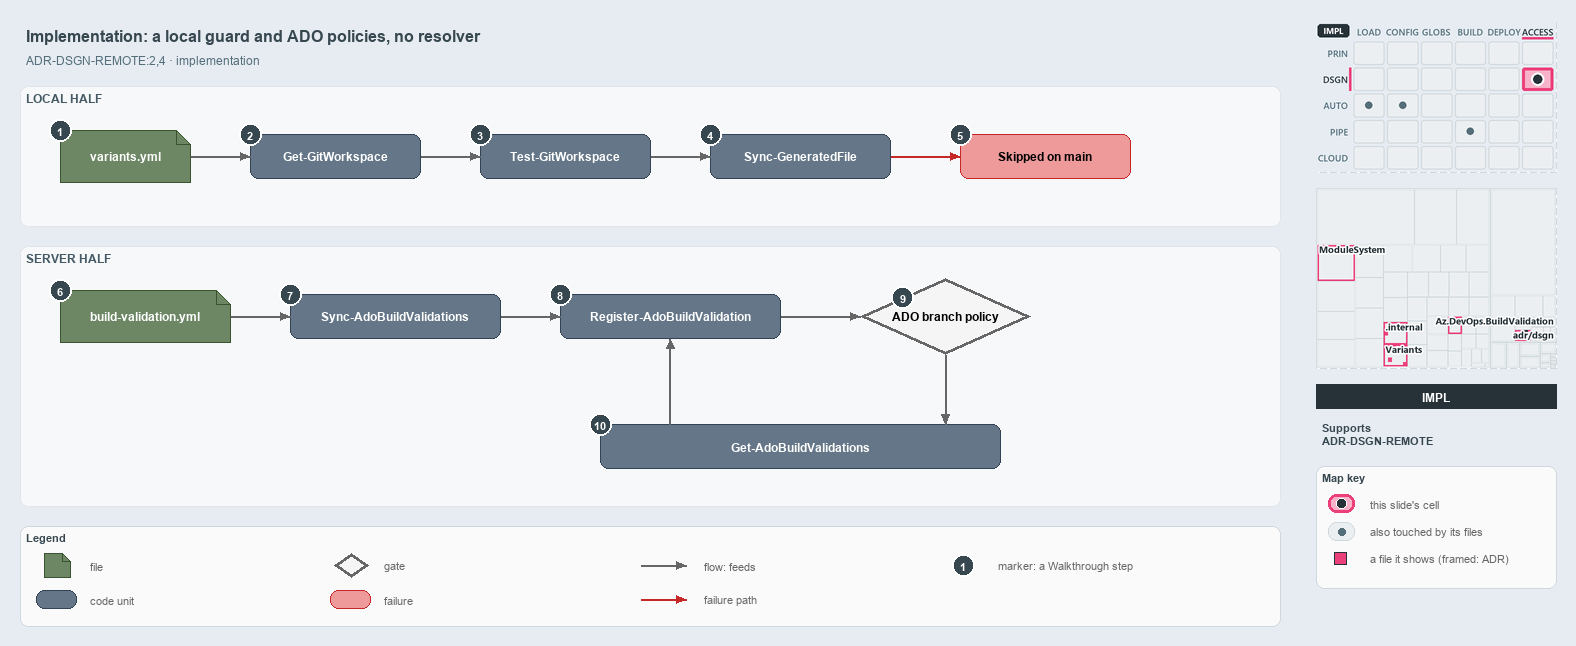

The diagram above was exported from draw.io. Its source (the exported page's mxGraphModel, read from the mxfile embedded in the PNG):
<mxGraphModel dx="1024" dy="768" grid="0" gridSize="10" guides="1" tooltips="1" connect="1" arrows="1" fold="1" page="1" pageScale="1" pageWidth="1572" pageHeight="640" background="#E6ECF2" math="0" shadow="0">
  <root>
    <mxCell id="0" />
    <mxCell id="1" parent="0" />
    <mxCell id="title" value="Implementation: a local guard and ADO policies, no resolver" style="text;html=1;align=left;verticalAlign=middle;fontSize=16;fontStyle=1;fontColor=#37474F;" vertex="1" parent="1">
      <mxGeometry x="20" y="14" width="1260" height="30" as="geometry" />
    </mxCell>
    <mxCell id="subtitle" value="ADR-DSGN-REMOTE:2,4 &amp;#183; implementation" style="text;html=1;align=left;verticalAlign=middle;fontSize=12;fontColor=#546E7A;" vertex="1" parent="1">
      <mxGeometry x="20" y="44" width="1240" height="20" as="geometry" />
    </mxCell>
    <mxCell id="band-local" value="LOCAL HALF" style="rounded=1;html=1;arcSize=3;fillColor=#F6F8FA;strokeColor=#E1E4E8;verticalAlign=top;align=left;spacingLeft=8;fontStyle=1;fontSize=12;fontColor=#455A64;" vertex="1" parent="1">
      <mxGeometry x="20" y="80" width="1260" height="140" as="geometry" />
    </mxCell>
    <mxCell id="band-server" value="SERVER HALF" style="rounded=1;html=1;arcSize=3;fillColor=#F6F8FA;strokeColor=#E1E4E8;verticalAlign=top;align=left;spacingLeft=8;fontStyle=1;fontSize=12;fontColor=#455A64;" vertex="1" parent="1">
      <mxGeometry x="20" y="240" width="1260" height="260" as="geometry" />
    </mxCell>
    <mxCell id="variants" value="&lt;b&gt;variants.yml&lt;/b&gt;" style="shape=note;size=14;whiteSpace=wrap;html=1;fillColor=#6d8764;strokeColor=#3a5431;fontSize=12;fontColor=#FFFFFF;" vertex="1" parent="1">
      <mxGeometry x="60" y="124" width="130" height="52" as="geometry" />
    </mxCell>
    <mxCell id="getgw" value="&lt;b&gt;Get-GitWorkspace&lt;/b&gt;" style="rounded=1;whiteSpace=wrap;html=1;arcSize=20;fillColor=#647687;strokeColor=#314354;fontSize=12;fontColor=#FFFFFF;" vertex="1" parent="1">
      <mxGeometry x="250" y="128" width="170" height="44" as="geometry" />
    </mxCell>
    <mxCell id="testgw" value="&lt;b&gt;Test-GitWorkspace&lt;/b&gt;" style="rounded=1;whiteSpace=wrap;html=1;arcSize=20;fillColor=#647687;strokeColor=#314354;fontSize=12;fontColor=#FFFFFF;" vertex="1" parent="1">
      <mxGeometry x="480" y="128" width="170" height="44" as="geometry" />
    </mxCell>
    <mxCell id="syncgf" value="&lt;b&gt;Sync-GeneratedFile&lt;/b&gt;" style="rounded=1;whiteSpace=wrap;html=1;arcSize=20;fillColor=#647687;strokeColor=#314354;fontSize=12;fontColor=#FFFFFF;" vertex="1" parent="1">
      <mxGeometry x="710" y="128" width="180" height="44" as="geometry" />
    </mxCell>
    <mxCell id="skipped" value="&lt;b&gt;Skipped on main&lt;/b&gt;" style="rounded=1;whiteSpace=wrap;html=1;arcSize=20;fillColor=#EF9A9A;strokeColor=#C62828;fontSize=12;" vertex="1" parent="1">
      <mxGeometry x="960" y="128" width="170" height="44" as="geometry" />
    </mxCell>
    <mxCell id="bv" value="&lt;b&gt;build-validation.yml&lt;/b&gt;" style="shape=note;size=14;whiteSpace=wrap;html=1;fillColor=#6d8764;strokeColor=#3a5431;fontSize=12;fontColor=#FFFFFF;" vertex="1" parent="1">
      <mxGeometry x="60" y="284" width="170" height="52" as="geometry" />
    </mxCell>
    <mxCell id="syncado" value="&lt;b&gt;Sync-AdoBuildValidations&lt;/b&gt;" style="rounded=1;whiteSpace=wrap;html=1;arcSize=20;fillColor=#647687;strokeColor=#314354;fontSize=12;fontColor=#FFFFFF;" vertex="1" parent="1">
      <mxGeometry x="290" y="288" width="210" height="44" as="geometry" />
    </mxCell>
    <mxCell id="register" value="&lt;b&gt;Register-AdoBuildValidation&lt;/b&gt;" style="rounded=1;whiteSpace=wrap;html=1;arcSize=20;fillColor=#647687;strokeColor=#314354;fontSize=12;fontColor=#FFFFFF;" vertex="1" parent="1">
      <mxGeometry x="560" y="288" width="220" height="44" as="geometry" />
    </mxCell>
    <mxCell id="policy" value="&lt;b&gt;ADO branch policy&lt;/b&gt;" style="rhombus;whiteSpace=wrap;html=1;fillColor=#f5f5f5;strokeColor=#666666;strokeWidth=3;fontSize=12;" vertex="1" parent="1">
      <mxGeometry x="860" y="272" width="170" height="76" as="geometry" />
    </mxCell>
    <mxCell id="getado" value="&lt;b&gt;Get-AdoBuildValidations&lt;/b&gt;" style="rounded=1;whiteSpace=wrap;html=1;arcSize=20;fillColor=#647687;strokeColor=#314354;fontSize=12;fontColor=#FFFFFF;" vertex="1" parent="1">
      <mxGeometry x="600" y="418" width="400" height="44" as="geometry" />
    </mxCell>
    <mxCell id="p-edge-variants-getgw-a" value="" style="text;html=1;strokeColor=none;fillColor=none;" vertex="1" parent="1">
      <mxGeometry x="190" y="150" width="1" height="1" as="geometry" />
    </mxCell>
    <mxCell id="p-edge-variants-getgw-b" value="" style="text;html=1;strokeColor=none;fillColor=none;" vertex="1" parent="1">
      <mxGeometry x="250" y="150" width="1" height="1" as="geometry" />
    </mxCell>
    <mxCell id="edge-variants-getgw" value="" style="edgeStyle=orthogonalEdgeStyle;rounded=1;html=1;fontSize=10;endArrow=block;strokeColor=#666666;" edge="1" parent="1" source="p-edge-variants-getgw-a" target="p-edge-variants-getgw-b">
      <mxGeometry relative="1" as="geometry" />
    </mxCell>
    <mxCell id="p-edge-getgw-testgw-a" value="" style="text;html=1;strokeColor=none;fillColor=none;" vertex="1" parent="1">
      <mxGeometry x="420" y="150" width="1" height="1" as="geometry" />
    </mxCell>
    <mxCell id="p-edge-getgw-testgw-b" value="" style="text;html=1;strokeColor=none;fillColor=none;" vertex="1" parent="1">
      <mxGeometry x="480" y="150" width="1" height="1" as="geometry" />
    </mxCell>
    <mxCell id="edge-getgw-testgw" value="" style="edgeStyle=orthogonalEdgeStyle;rounded=1;html=1;fontSize=10;endArrow=block;strokeColor=#666666;" edge="1" parent="1" source="p-edge-getgw-testgw-a" target="p-edge-getgw-testgw-b">
      <mxGeometry relative="1" as="geometry" />
    </mxCell>
    <mxCell id="p-edge-testgw-syncgf-a" value="" style="text;html=1;strokeColor=none;fillColor=none;" vertex="1" parent="1">
      <mxGeometry x="650" y="150" width="1" height="1" as="geometry" />
    </mxCell>
    <mxCell id="p-edge-testgw-syncgf-b" value="" style="text;html=1;strokeColor=none;fillColor=none;" vertex="1" parent="1">
      <mxGeometry x="710" y="150" width="1" height="1" as="geometry" />
    </mxCell>
    <mxCell id="edge-testgw-syncgf" value="" style="edgeStyle=orthogonalEdgeStyle;rounded=1;html=1;fontSize=10;endArrow=block;strokeColor=#666666;" edge="1" parent="1" source="p-edge-testgw-syncgf-a" target="p-edge-testgw-syncgf-b">
      <mxGeometry relative="1" as="geometry" />
    </mxCell>
    <mxCell id="p-edge-syncgf-skipped-a" value="" style="text;html=1;strokeColor=none;fillColor=none;" vertex="1" parent="1">
      <mxGeometry x="890" y="150" width="1" height="1" as="geometry" />
    </mxCell>
    <mxCell id="p-edge-syncgf-skipped-b" value="" style="text;html=1;strokeColor=none;fillColor=none;" vertex="1" parent="1">
      <mxGeometry x="960" y="150" width="1" height="1" as="geometry" />
    </mxCell>
    <mxCell id="edge-syncgf-skipped" value="" style="edgeStyle=orthogonalEdgeStyle;rounded=1;html=1;fontSize=10;endArrow=block;strokeColor=#C62828;" edge="1" parent="1" source="p-edge-syncgf-skipped-a" target="p-edge-syncgf-skipped-b">
      <mxGeometry relative="1" as="geometry" />
    </mxCell>
    <mxCell id="p-edge-bv-syncado-a" value="" style="text;html=1;strokeColor=none;fillColor=none;" vertex="1" parent="1">
      <mxGeometry x="230" y="310" width="1" height="1" as="geometry" />
    </mxCell>
    <mxCell id="p-edge-bv-syncado-b" value="" style="text;html=1;strokeColor=none;fillColor=none;" vertex="1" parent="1">
      <mxGeometry x="290" y="310" width="1" height="1" as="geometry" />
    </mxCell>
    <mxCell id="edge-bv-syncado" value="" style="edgeStyle=orthogonalEdgeStyle;rounded=1;html=1;fontSize=10;endArrow=block;strokeColor=#666666;" edge="1" parent="1" source="p-edge-bv-syncado-a" target="p-edge-bv-syncado-b">
      <mxGeometry relative="1" as="geometry" />
    </mxCell>
    <mxCell id="p-edge-syncado-register-a" value="" style="text;html=1;strokeColor=none;fillColor=none;" vertex="1" parent="1">
      <mxGeometry x="500" y="310" width="1" height="1" as="geometry" />
    </mxCell>
    <mxCell id="p-edge-syncado-register-b" value="" style="text;html=1;strokeColor=none;fillColor=none;" vertex="1" parent="1">
      <mxGeometry x="560" y="310" width="1" height="1" as="geometry" />
    </mxCell>
    <mxCell id="edge-syncado-register" value="" style="edgeStyle=orthogonalEdgeStyle;rounded=1;html=1;fontSize=10;endArrow=block;strokeColor=#666666;" edge="1" parent="1" source="p-edge-syncado-register-a" target="p-edge-syncado-register-b">
      <mxGeometry relative="1" as="geometry" />
    </mxCell>
    <mxCell id="p-edge-register-policy-a" value="" style="text;html=1;strokeColor=none;fillColor=none;" vertex="1" parent="1">
      <mxGeometry x="780" y="310" width="1" height="1" as="geometry" />
    </mxCell>
    <mxCell id="p-edge-register-policy-b" value="" style="text;html=1;strokeColor=none;fillColor=none;" vertex="1" parent="1">
      <mxGeometry x="860" y="310" width="1" height="1" as="geometry" />
    </mxCell>
    <mxCell id="edge-register-policy" value="" style="edgeStyle=orthogonalEdgeStyle;rounded=1;html=1;fontSize=10;endArrow=block;strokeColor=#666666;" edge="1" parent="1" source="p-edge-register-policy-a" target="p-edge-register-policy-b">
      <mxGeometry relative="1" as="geometry" />
    </mxCell>
    <mxCell id="p-edge-policy-getado-a" value="" style="text;html=1;strokeColor=none;fillColor=none;" vertex="1" parent="1">
      <mxGeometry x="945" y="348" width="1" height="1" as="geometry" />
    </mxCell>
    <mxCell id="p-edge-policy-getado-b" value="" style="text;html=1;strokeColor=none;fillColor=none;" vertex="1" parent="1">
      <mxGeometry x="945" y="418" width="1" height="1" as="geometry" />
    </mxCell>
    <mxCell id="edge-policy-getado" value="" style="edgeStyle=orthogonalEdgeStyle;rounded=1;html=1;fontSize=10;endArrow=block;strokeColor=#666666;" edge="1" parent="1" source="p-edge-policy-getado-a" target="p-edge-policy-getado-b">
      <mxGeometry relative="1" as="geometry" />
    </mxCell>
    <mxCell id="p-edge-getado-register-a" value="" style="text;html=1;strokeColor=none;fillColor=none;" vertex="1" parent="1">
      <mxGeometry x="670" y="418" width="1" height="1" as="geometry" />
    </mxCell>
    <mxCell id="p-edge-getado-register-b" value="" style="text;html=1;strokeColor=none;fillColor=none;" vertex="1" parent="1">
      <mxGeometry x="670" y="332" width="1" height="1" as="geometry" />
    </mxCell>
    <mxCell id="edge-getado-register" value="" style="edgeStyle=orthogonalEdgeStyle;rounded=1;html=1;fontSize=10;endArrow=block;strokeColor=#666666;" edge="1" parent="1" source="p-edge-getado-register-a" target="p-edge-getado-register-b">
      <mxGeometry relative="1" as="geometry" />
    </mxCell>
    <mxCell id="mark-1" value="1" style="ellipse;html=1;fillColor=#37474F;strokeColor=#FFFFFF;strokeWidth=2;fontColor=#FFFFFF;fontStyle=1;fontSize=11;" vertex="1" parent="1">
      <mxGeometry x="49" y="113" width="22" height="22" as="geometry" />
    </mxCell>
    <mxCell id="mark-2" value="2" style="ellipse;html=1;fillColor=#37474F;strokeColor=#FFFFFF;strokeWidth=2;fontColor=#FFFFFF;fontStyle=1;fontSize=11;" vertex="1" parent="1">
      <mxGeometry x="239" y="117" width="22" height="22" as="geometry" />
    </mxCell>
    <mxCell id="mark-3" value="3" style="ellipse;html=1;fillColor=#37474F;strokeColor=#FFFFFF;strokeWidth=2;fontColor=#FFFFFF;fontStyle=1;fontSize=11;" vertex="1" parent="1">
      <mxGeometry x="469" y="117" width="22" height="22" as="geometry" />
    </mxCell>
    <mxCell id="mark-4" value="4" style="ellipse;html=1;fillColor=#37474F;strokeColor=#FFFFFF;strokeWidth=2;fontColor=#FFFFFF;fontStyle=1;fontSize=11;" vertex="1" parent="1">
      <mxGeometry x="699" y="117" width="22" height="22" as="geometry" />
    </mxCell>
    <mxCell id="mark-5" value="5" style="ellipse;html=1;fillColor=#37474F;strokeColor=#FFFFFF;strokeWidth=2;fontColor=#FFFFFF;fontStyle=1;fontSize=11;" vertex="1" parent="1">
      <mxGeometry x="949" y="117" width="22" height="22" as="geometry" />
    </mxCell>
    <mxCell id="mark-6" value="6" style="ellipse;html=1;fillColor=#37474F;strokeColor=#FFFFFF;strokeWidth=2;fontColor=#FFFFFF;fontStyle=1;fontSize=11;" vertex="1" parent="1">
      <mxGeometry x="49" y="273" width="22" height="22" as="geometry" />
    </mxCell>
    <mxCell id="mark-7" value="7" style="ellipse;html=1;fillColor=#37474F;strokeColor=#FFFFFF;strokeWidth=2;fontColor=#FFFFFF;fontStyle=1;fontSize=11;" vertex="1" parent="1">
      <mxGeometry x="279" y="277" width="22" height="22" as="geometry" />
    </mxCell>
    <mxCell id="mark-8" value="8" style="ellipse;html=1;fillColor=#37474F;strokeColor=#FFFFFF;strokeWidth=2;fontColor=#FFFFFF;fontStyle=1;fontSize=11;" vertex="1" parent="1">
      <mxGeometry x="549" y="277" width="22" height="22" as="geometry" />
    </mxCell>
    <mxCell id="mark-9" value="9" style="ellipse;html=1;fillColor=#37474F;strokeColor=#FFFFFF;strokeWidth=2;fontColor=#FFFFFF;fontStyle=1;fontSize=11;" vertex="1" parent="1">
      <mxGeometry x="891.5" y="280.0" width="22" height="22" as="geometry" />
    </mxCell>
    <mxCell id="mark-10" value="10" style="ellipse;html=1;fillColor=#37474F;strokeColor=#FFFFFF;strokeWidth=2;fontColor=#FFFFFF;fontStyle=1;fontSize=11;" vertex="1" parent="1">
      <mxGeometry x="589" y="407" width="22" height="22" as="geometry" />
    </mxCell>
    <mxCell id="legend" value="&lt;b&gt;Legend&lt;/b&gt;" style="rounded=1;whiteSpace=wrap;html=1;arcSize=6;fillColor=#FAFAFA;strokeColor=#CFD8DC;align=left;verticalAlign=top;spacing=8;fontSize=11;fontColor=#37474F;" vertex="1" parent="1">
      <mxGeometry x="20" y="520" width="1260" height="100" as="geometry" />
    </mxCell>
    <mxCell id="legend-0" value="" style="shape=note;size=14;whiteSpace=wrap;html=1;fillColor=#6d8764;strokeColor=#3a5431;fontSize=12;fontColor=#FFFFFF;" vertex="1" parent="1">
      <mxGeometry x="44" y="547" width="26" height="24" as="geometry" />
    </mxCell>
    <mxCell id="legend-0-text" value="file" style="text;html=1;align=left;verticalAlign=middle;fontSize=11;fontColor=#666666;" vertex="1" parent="1">
      <mxGeometry x="84" y="549" width="260" height="20" as="geometry" />
    </mxCell>
    <mxCell id="legend-1" value="" style="rounded=1;whiteSpace=wrap;html=1;arcSize=20;fillColor=#647687;strokeColor=#314354;fontSize=12;fontColor=#FFFFFF;" vertex="1" parent="1">
      <mxGeometry x="36" y="584" width="40" height="18" as="geometry" />
    </mxCell>
    <mxCell id="legend-1-text" value="code unit" style="text;html=1;align=left;verticalAlign=middle;fontSize=11;fontColor=#666666;" vertex="1" parent="1">
      <mxGeometry x="84" y="583" width="260" height="20" as="geometry" />
    </mxCell>
    <mxCell id="legend-2" value="" style="rhombus;whiteSpace=wrap;html=1;fillColor=#f5f5f5;strokeColor=#666666;strokeWidth=3;fontSize=12;" vertex="1" parent="1">
      <mxGeometry x="334" y="547" width="34" height="24" as="geometry" />
    </mxCell>
    <mxCell id="legend-2-text" value="gate" style="text;html=1;align=left;verticalAlign=middle;fontSize=11;fontColor=#666666;" vertex="1" parent="1">
      <mxGeometry x="378" y="549" width="260" height="20" as="geometry" />
    </mxCell>
    <mxCell id="legend-3" value="" style="rounded=1;whiteSpace=wrap;html=1;arcSize=20;fillColor=#EF9A9A;strokeColor=#C62828;fontSize=12;" vertex="1" parent="1">
      <mxGeometry x="330" y="584" width="40" height="18" as="geometry" />
    </mxCell>
    <mxCell id="legend-3-text" value="failure" style="text;html=1;align=left;verticalAlign=middle;fontSize=11;fontColor=#666666;" vertex="1" parent="1">
      <mxGeometry x="378" y="583" width="260" height="20" as="geometry" />
    </mxCell>
    <mxCell id="p-legend-4-a" value="" style="text;html=1;strokeColor=none;fillColor=none;" vertex="1" parent="1">
      <mxGeometry x="640" y="559" width="1" height="1" as="geometry" />
    </mxCell>
    <mxCell id="p-legend-4-b" value="" style="text;html=1;strokeColor=none;fillColor=none;" vertex="1" parent="1">
      <mxGeometry x="686" y="559" width="1" height="1" as="geometry" />
    </mxCell>
    <mxCell id="legend-4" value="" style="edgeStyle=orthogonalEdgeStyle;rounded=1;html=1;fontSize=10;endArrow=block;strokeColor=#666666;" edge="1" parent="1" source="p-legend-4-a" target="p-legend-4-b">
      <mxGeometry relative="1" as="geometry" />
    </mxCell>
    <mxCell id="legend-4-text" value="flow: feeds" style="text;html=1;align=left;verticalAlign=middle;fontSize=11;fontColor=#666666;" vertex="1" parent="1">
      <mxGeometry x="698" y="549" width="260" height="20" as="geometry" />
    </mxCell>
    <mxCell id="p-legend-5-a" value="" style="text;html=1;strokeColor=none;fillColor=none;" vertex="1" parent="1">
      <mxGeometry x="640" y="593" width="1" height="1" as="geometry" />
    </mxCell>
    <mxCell id="p-legend-5-b" value="" style="text;html=1;strokeColor=none;fillColor=none;" vertex="1" parent="1">
      <mxGeometry x="686" y="593" width="1" height="1" as="geometry" />
    </mxCell>
    <mxCell id="legend-5" value="" style="edgeStyle=orthogonalEdgeStyle;rounded=1;html=1;fontSize=10;endArrow=block;strokeColor=#C62828;" edge="1" parent="1" source="p-legend-5-a" target="p-legend-5-b">
      <mxGeometry relative="1" as="geometry" />
    </mxCell>
    <mxCell id="legend-5-text" value="failure path" style="text;html=1;align=left;verticalAlign=middle;fontSize=11;fontColor=#666666;" vertex="1" parent="1">
      <mxGeometry x="698" y="583" width="260" height="20" as="geometry" />
    </mxCell>
    <mxCell id="legend-6" value="1" style="ellipse;html=1;fillColor=#37474F;strokeColor=#FFFFFF;strokeWidth=2;fontColor=#FFFFFF;fontStyle=1;fontSize=11;" vertex="1" parent="1">
      <mxGeometry x="952" y="548" width="22" height="22" as="geometry" />
    </mxCell>
    <mxCell id="legend-6-text" value="marker: a Walkthrough step" style="text;html=1;align=left;verticalAlign=middle;fontSize=11;fontColor=#666666;" vertex="1" parent="1">
      <mxGeometry x="992" y="549" width="260" height="20" as="geometry" />
    </mxCell>
    <mxCell id="minimap-stack" value="" style="shape=image;html=1;imageAspect=0;aspect=fixed;verticalLabelPosition=bottom;strokeColor=#CFD8DC;dashed=1;fillColor=#FAFAFA;image=data:image/png,(base64 omitted: 15564 chars);" vertex="1" parent="1">
      <mxGeometry x="1316" y="16" width="240" height="150" as="geometry" />
    </mxCell>
    <mxCell id="minimap-tree" value="" style="shape=image;html=1;imageAspect=0;aspect=fixed;verticalLabelPosition=bottom;strokeColor=#CFD8DC;dashed=1;fillColor=#FAFAFA;image=data:image/png,(base64 omitted: 21976 chars);" vertex="1" parent="1">
      <mxGeometry x="1316" y="182" width="240" height="180" as="geometry" />
    </mxCell>
    <mxCell id="lens-badge" value="IMPL" style="rounded=0;whiteSpace=wrap;html=1;align=center;verticalAlign=middle;fontSize=12;fontStyle=1;fontColor=#FFFFFF;fillColor=#263238;strokeColor=none;" vertex="1" parent="1">
      <mxGeometry x="1316" y="378" width="240" height="24" as="geometry" />
    </mxCell>
    <mxCell id="supports" value="&lt;b&gt;Supports&lt;/b&gt;&lt;br&gt;ADR-DSGN-REMOTE" style="text;html=1;whiteSpace=wrap;align=left;verticalAlign=top;fontSize=11;fontColor=#37474F;" vertex="1" parent="1">
      <mxGeometry x="1316" y="410" width="240" height="46" as="geometry" />
    </mxCell>
    <mxCell id="mapkey" value="&lt;b&gt;Map key&lt;/b&gt;" style="rounded=1;whiteSpace=wrap;html=1;arcSize=6;fillColor=#FAFAFA;strokeColor=#CFD8DC;align=left;verticalAlign=top;spacing=8;fontSize=11;fontColor=#37474F;" vertex="1" parent="1">
      <mxGeometry x="1316" y="460" width="240" height="122" as="geometry" />
    </mxCell>
    <mxCell id="mapkey-here" value="" style="rounded=1;arcSize=20;html=1;fillColor=#F7B3CA;strokeColor=#EC407A;strokeWidth=3;" vertex="1" parent="1">
      <mxGeometry x="1328" y="488" width="26" height="18" as="geometry" />
    </mxCell>
    <mxCell id="mapkey-here-dot" value="" style="ellipse;html=1;fillColor=#263238;strokeColor=#FFFFFF;strokeWidth=1.5;" vertex="1" parent="1">
      <mxGeometry x="1336" y="492" width="10" height="10" as="geometry" />
    </mxCell>
    <mxCell id="mapkey-here-text" value="this slide's cell" style="text;html=1;align=left;verticalAlign=middle;fontSize=11;fontColor=#666666;" vertex="1" parent="1">
      <mxGeometry x="1364" y="487" width="180" height="20" as="geometry" />
    </mxCell>
    <mxCell id="mapkey-touched" value="" style="rounded=1;arcSize=20;html=1;fillColor=#ECEFF1;strokeColor=#CFD8DC;" vertex="1" parent="1">
      <mxGeometry x="1328" y="516" width="26" height="18" as="geometry" />
    </mxCell>
    <mxCell id="mapkey-touched-dot" value="" style="ellipse;html=1;fillColor=#546E7A;strokeColor=none;" vertex="1" parent="1">
      <mxGeometry x="1338" y="522" width="7" height="7" as="geometry" />
    </mxCell>
    <mxCell id="mapkey-touched-text" value="also touched by its files" style="text;html=1;align=left;verticalAlign=middle;fontSize=11;fontColor=#666666;" vertex="1" parent="1">
      <mxGeometry x="1364" y="515" width="180" height="20" as="geometry" />
    </mxCell>
    <mxCell id="mapkey-file" value="" style="rounded=0;html=1;fillColor=#EC407A;strokeColor=#263238;strokeWidth=1.5;" vertex="1" parent="1">
      <mxGeometry x="1334" y="546" width="12" height="12" as="geometry" />
    </mxCell>
    <mxCell id="mapkey-file-text" value="a file it shows (framed: ADR)" style="text;html=1;align=left;verticalAlign=middle;fontSize=11;fontColor=#666666;" vertex="1" parent="1">
      <mxGeometry x="1364" y="542" width="180" height="20" as="geometry" />
    </mxCell>
  </root>
</mxGraphModel>